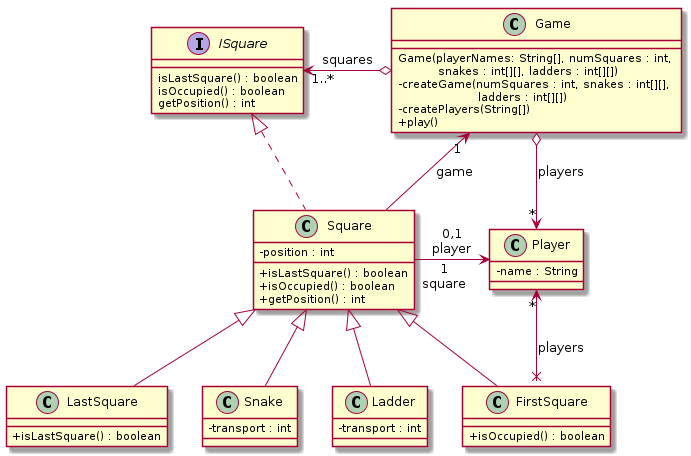

The diagram above was rendered by PlantUML. Its source (embedded in the PNG):
@startuml

skinparam classAttributeIconSize 0
skinparam linetype polyline

interface ISquare {
    isLastSquare() : boolean
    isOccupied() : boolean
    getPosition() : int
}

class Game {
    Game(playerNames: String[], numSquares : int, \n\t  snakes : int[][], ladders : int[][])
    - createGame(numSquares : int, snakes : int[][], \n\t\t    ladders : int[][])
    - createPlayers(String[])
    + play()
}

class Player {
    - name : String
}

Game o--left--> "1..*" ISquare : squares
Square -up-> "1" Game : game
Game o-down-> "*" Player : players

class Square implements ISquare {
    - position : int
    + isLastSquare() : boolean
    + isOccupied() : boolean
    + getPosition() : int
}

class LastSquare extends Square {
    + isLastSquare() : boolean
}

class Snake extends Square {
    - transport : int
}

class Ladder extends Square {
    - transport : int
}

class FirstSquare extends Square {
    + isOccupied() : boolean
}

Square "1\nsquare" ---right---> Player : "0,1\nplayer"
FirstSquare x-up-> "*" Player : players
@enduml